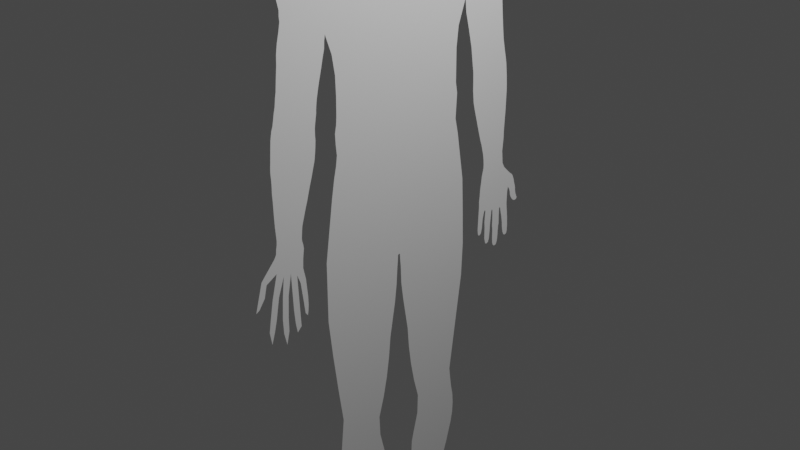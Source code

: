# Source: HumanBody2.blend  (saved by Blender 3.4.6; exported with 4.5.12 LTS)
import bpy
from mathutils import Matrix  # noqa: F401  (used for matrix-valued properties, if any)

bpy.ops.wm.read_factory_settings(use_empty=True)
scene = bpy.context.scene
scene.name = 'Scene'

# ---- collections
col_collection = bpy.data.collections.new('Collection'); scene.collection.children.link(col_collection)

# ---- world
world_world = bpy.data.worlds.new('World'); scene.world = world_world
world_world.use_nodes = True; world_world.node_tree.nodes.clear()
_N = world_world.node_tree.nodes; _L = world_world.node_tree.links
n0 = _N.new('ShaderNodeOutputWorld'); n0.name = 'World Output'; n0.location = (300, 300)
n1 = _N.new('ShaderNodeBackground'); n1.name = 'Background'; n1.location = (10, 300)
n1.inputs[0].default_value = (0.05088, 0.05088, 0.05088, 1.0)
_L.new(n1.outputs[0], n0.inputs[0])
n0.is_active_output = True
world_world.color = (0.05088, 0.05088, 0.05088)
world_world.use_sun_shadow = False
world_world.sun_shadow_jitter_overblur = 0.0

# ---- cameras
cam_camera = bpy.data.cameras.new('Camera')
cam_camera.clip_end = 100.0
cam_camera.ortho_scale = 7.314

# ---- lights
light_light = bpy.data.lights.new('Light', 'POINT')
light_light.transmission_factor = 0.0
light_light.energy = 1000.0
light_light.shadow_soft_size = 0.1
light_light.shadow_maximum_resolution = 0.006
light_light.use_absolute_resolution = True

# ---- meshes
me_plane = bpy.data.meshes.new('Plane')
me_plane.from_pydata([(0.8184, -0.9625, 3.577e-08), (-2.11, 0.8941, -4.852e-08), (1.0, 0.9376, 0.0), (-0.5, -0.8704, 0.0), (-4.836, 5.062e-05, -1.786e-07), (-3.671, -0.3441, -1.331e-07), (-3.676, 0.3326, -1.224e-07), (0.4019, -0.001995, -4.288e-09), (4.08, 0.2613, 1.457e-07), (4.152, -0.6343, 1.706e-07), (2.307, -0.296, 8.447e-08), (1.355, -0.1284, 4.009e-08), (3.26, -0.2446, 1.288e-07), (0.5526, -0.02631, 3.663e-09), (2.784, -0.2269, 1.067e-07), (1.831, -0.1828, 6.228e-08), (3.737, -0.3, 1.51e-07), (2.3, 0.2874, 7.319e-08), (3.248, 0.2362, 1.119e-07), (1.351, 0.125, 3.445e-08), (3.723, 0.2923, 1.313e-07), (1.825, 0.1772, 5.382e-08), (2.774, 0.2239, 9.257e-08), (0.5562, 0.02256, 1.09e-09), (0.479, 0.01505, -1.599e-09), (0.4772, -0.01947, -3.125e-10), (0.4131, -0.01661, -3.456e-09), (0.4081, 0.01012, -4.357e-09), (0.4046, -0.009304, -4.001e-09), (0.4032, 0.004062, -4.401e-09), (0.9534, 0.05742, 1.777e-08), (0.7548, 0.03063, 9.431e-09), (0.9536, -0.06116, 2.188e-08), (0.7531, -0.03818, 1.277e-08), (1.588, 0.1443, 4.414e-08), (1.593, -0.1497, 5.119e-08), (2.069, -0.2306, 7.337e-08), (2.062, 0.2245, 6.351e-08), (2.546, -0.2849, 9.556e-08), (2.537, 0.2815, 8.288e-08), (3.011, 0.1922, 1.023e-07), (3.13, 0.2125, 1.071e-07), (2.893, 0.1974, 9.741e-08), (3.022, -0.2016, 1.178e-07), (2.903, -0.205, 1.122e-07), (3.141, -0.2207, 1.233e-07), (3.498, -0.2877, 1.399e-07), (3.975, -0.2877, 1.621e-07), (3.856, -0.2971, 1.566e-07), (4.094, -0.2645, 1.677e-07), (4.153, -0.2513, 1.705e-07), (3.486, 0.2818, 1.216e-07), (3.96, 0.2811, 1.41e-07), (3.841, 0.2919, 1.361e-07), (2.171, 0.7866, 5.664e-08), (3.184, 0.7612, 1.037e-07), (2.677, 0.856, 8.015e-08), (3.691, 0.6419, 1.272e-07), (2.424, 0.8213, 6.84e-08), (3.437, 0.6911, 1.154e-07), (2.931, 0.8278, 9.191e-08), (3.944, 0.6032, 1.389e-07), (2.298, 0.8022, 6.252e-08), (3.311, 0.7209, 1.095e-07), (2.804, 0.8506, 8.603e-08), (3.817, 0.6226, 1.33e-07), (2.551, 0.8474, 7.428e-08), (3.564, 0.6717, 1.213e-07), (3.057, 0.7945, 9.778e-08), (4.07, 0.5979, 1.448e-07), (2.516, -0.8438, 1.045e-07), (3.364, -0.7176, 1.389e-07), (1.667, -0.8624, 7.014e-08), (3.789, -0.6345, 1.56e-07), (2.091, -0.8022, 8.732e-08), (2.94, -0.8273, 1.217e-07), (1.243, -0.9168, 5.295e-08), (4.001, -0.6161, 1.646e-07), (4.076, -0.6201, 1.676e-07), (-0.7025, 0.8289, -3.071e-08), (-1.627, 0.78, -4.927e-08), (0.2225, 0.9358, -1.213e-08), (-1.848, 0.8031, -4.797e-08), (-0.1662, 0.9167, -1.819e-08), (-1.263, 0.7836, -4.428e-08), (0.6113, 0.9508, -6.064e-09), (-1.073, 0.8002, -4.143e-08), (-1.149, 0.804, -4.202e-08), (-0.8735, 0.7903, -3.545e-08), (0.1592, -0.9617, 1.789e-08), (-2.107, -0.8979, -6.751e-08), (-1.303, -0.7906, -3.375e-08), (-1.144, -0.8129, -2.749e-08), (-1.705, -0.7935, -5.063e-08), (-0.7009, -0.8368, -8.438e-09), (-1.504, -0.7872, -4.219e-08), (-1.223, -0.7969, -3.06e-08), (-1.906, -0.8262, -5.907e-08), (-0.9227, -0.7966, -1.796e-08), (-0.8118, -0.8118, -1.32e-08), (-1.034, -0.8077, -2.273e-08), (-4.306, -0.4251, -1.582e-07), (-3.164, -1.177, -1.124e-07), (-4.74, -0.2733, -1.758e-07), (-3.82, -0.3455, -1.39e-07), (-4.528, -0.4048, -1.672e-07), (-4.06, -0.395, -1.481e-07), (-4.823, -0.1127, -1.787e-07), (-3.756, -0.3399, -1.365e-07), (-4.373, -0.4253, -1.608e-07), (-3.966, -0.3777, -1.443e-07), (-4.796, -0.1831, -1.779e-07), (-3.891, -0.357, -1.417e-07), (-4.639, -0.3566, -1.717e-07), (-4.211, -0.4194, -1.543e-07), (-4.834, -0.0528, -1.789e-07), (-4.313, 0.4202, -1.53e-07), (-4.625, 0.3593, -1.68e-07), (-3.888, 0.3548, -1.331e-07), (-4.78, 0.2136, -1.755e-07), (-4.075, 0.3881, -1.419e-07), (-4.483, 0.4079, -1.611e-07), (-2.89, -1.382, -1.01e-07), (-4.826, 0.1004, -1.778e-07), (-4.166, 0.3977, -1.462e-07), (-4.545, 0.3941, -1.642e-07), (-3.803, 0.3358, -1.29e-07), (-4.71, 0.2999, -1.721e-07), (-3.968, 0.3679, -1.369e-07), (-4.401, 0.4146, -1.572e-07), (-3.745, 0.3352, -1.258e-07), (-4.806, 0.157, -1.768e-07), (-4.834, 0.05022, -1.784e-07), (-3.362, -0.747, -1.203e-07), (-2.7, -1.413, -9.311e-08), (-3.24, -1.031, -1.153e-07), (-3.05, -1.302, -1.077e-07), (-3.522, -0.4878, -1.27e-07), (-3.107, 1.242, -9.482e-08), (-3.323, 0.8167, -1.056e-07), (-2.812, 1.395, -8.056e-08), (-3.483, 0.531, -1.133e-07), (-3.012, 1.325, -8.998e-08), (-3.21, 1.097, -1e-07), (-2.628, 1.409, -7.187e-08), (-3.115, -1.242, -1.104e-07), (-3.576, 0.4184, -1.177e-07), (-3.166, 1.169, -9.775e-08), (-2.72, 1.407, -7.621e-08), (-1.693, 1.465, -3.065e-08), (-2.153, 1.413, -5.091e-08), (-1.392, 1.025, -1.732e-08), (-2.371, 1.383, -6.051e-08), (-1.443, 1.507, -1.961e-08), (-1.999, 1.434, -4.41e-08), (-1.762, 0.9577, -3.341e-08), (-2.507, 1.402, -6.652e-08), (-1.572, 1.48, -2.53e-08), (-2.069, 1.428, -4.722e-08), (-1.583, 0.9983, -2.562e-08), (-2.279, 1.386, -5.648e-08), (-1.306, 1.038, -1.359e-08), (-1.856, 1.447, -3.781e-08), (-1.965, 0.9079, -4.222e-08), (-0.357, 1.228, 2.787e-08), (-0.09466, 1.223, 3.933e-08), (-0.8996, 1.075, 4.166e-09), (-0.1572, 1.55, 3.659e-08), (-0.5243, 1.179, 2.057e-08), (-0.2375, 1.244, 3.309e-08), (-1.112, 1.043, -5.128e-09), (-0.2208, 1.544, 3.381e-08), (-0.4686, 1.199, 2.3e-08), (-0.1866, 1.244, 3.531e-08), (-0.9793, 1.056, 6.812e-10), (-0.1032, 1.578, 3.895e-08), (-0.6903, 1.132, 1.331e-08), (-0.2924, 1.239, 3.069e-08), (-1.192, 1.042, -8.613e-09), (-0.8318, 1.561, 7.1e-09), (-1.137, 1.556, -6.253e-09), (-0.5263, 1.548, 2.045e-08), (-1.29, 1.54, -1.293e-08), (-0.679, 1.555, 1.378e-08), (-0.9845, 1.564, 4.231e-10), (-0.3736, 1.542, 2.713e-08), (-1.366, 1.525, -1.627e-08), (-0.7554, 1.559, 1.044e-08), (-1.061, 1.561, -2.915e-09), (-0.4499, 1.548, 2.379e-08), (-1.214, 1.548, -9.592e-09), (-0.6027, 1.551, 1.711e-08), (-0.9081, 1.562, 3.761e-09), (-0.2972, 1.536, 3.047e-08), (0.3586, 1.408, 5.914e-08), (0.4518, 1.558, 6.321e-08), (0.3477, 1.301, 5.866e-08), (0.4166, 1.653, 6.168e-08), (0.5452, 1.384, 6.73e-08), (0.5986, 1.522, 6.963e-08), (0.1997, 1.192, 5.219e-08), (0.2116, 1.65, 5.271e-08), (0.405, 1.396, 6.117e-08), (0.3868, 1.525, 6.037e-08), (0.3242, 1.192, 5.764e-08), (0.5277, 1.575, 6.653e-08), (0.4803, 1.292, 6.446e-08), (0.4276, 1.419, 6.216e-08), (0.05817, 1.203, 4.601e-08), (0.1598, 1.659, 5.045e-08), (0.3749, 1.397, 5.985e-08), (0.3845, 1.544, 6.027e-08), (0.3276, 1.291, 5.778e-08), (0.4801, 1.662, 6.445e-08), (0.544, 1.298, 6.725e-08), (0.5465, 1.42, 6.735e-08), (0.1396, 1.199, 4.957e-08), (0.3542, 1.647, 5.895e-08), (0.4795, 1.389, 6.442e-08), (0.4362, 1.525, 6.253e-08), (0.267, 1.195, 5.514e-08), (0.4882, 1.568, 6.48e-08), (0.386, 1.297, 6.034e-08), (0.3726, 1.416, 5.975e-08), (-0.04213, 1.217, 4.162e-08), (0.7578, 1.339, 7.659e-08), (0.7093, 1.375, 7.447e-08), (0.684, 1.3, 7.336e-08), (0.6054, 1.383, 6.993e-08), (0.7511, 1.318, 7.63e-08), (0.747, 1.361, 7.612e-08), (0.5798, 1.298, 6.881e-08), (0.6031, 1.196, 6.983e-08), (0.4308, 1.26, 6.229e-08), (0.4785, 1.187, 6.438e-08), (0.3555, 1.276, 5.901e-08), (0.5415, 1.185, 6.714e-08), (0.5431, 1.252, 6.721e-08), (0.4177, 1.189, 6.173e-08), (0.5872, 1.191, 6.913e-08), (0.5916, 1.241, 6.933e-08), (0.6152, 1.217, 7.036e-08), (0.6056, 1.232, 6.994e-08), (0.6138, 1.207, 7.03e-08), (0.2845, 1.648, 5.59e-08), (0.3692, 1.534, 5.96e-08), (0.7018, 1.674, 7.414e-08), (0.596, 1.671, 6.951e-08), (0.6294, 1.588, 7.097e-08), (0.5452, 1.669, 6.73e-08), (0.7037, 1.602, 7.422e-08), (0.6541, 1.675, 7.206e-08), (0.5713, 1.583, 6.843e-08), (0.5079, 1.664, 6.566e-08), (0.7345, 1.667, 7.557e-08), (0.6238, 1.674, 7.073e-08), (0.607, 1.586, 7e-08), (0.5755, 1.671, 6.862e-08), (0.6663, 1.594, 7.259e-08), (0.6722, 1.673, 7.284e-08), (0.5513, 1.579, 6.756e-08), (0.7473, 1.632, 7.613e-08), (0.7464, 1.654, 7.609e-08), (0.7313, 1.614, 7.543e-08), (0.741, 1.661, 7.586e-08), (0.7422, 1.621, 7.591e-08), (0.7511, 1.644, 7.63e-08), (0.7182, 1.608, 7.486e-08), (0.5044, 1.421, 6.551e-08), (0.4639, 1.42, 6.374e-08), (0.5368, 1.527, 6.693e-08), (0.4842, 1.525, 6.463e-08), (0.5679, 1.528, 6.829e-08), (0.7543, 1.432, 7.644e-08), (0.68, 1.518, 7.319e-08), (0.6415, 1.428, 7.151e-08), (0.6344, 1.521, 7.119e-08), (0.698, 1.429, 7.398e-08), (0.7283, 1.516, 7.53e-08), (0.5937, 1.425, 6.942e-08), (0.6167, 1.521, 7.042e-08), (0.7305, 1.43, 7.539e-08), (0.7018, 1.518, 7.414e-08), (0.6197, 1.428, 7.055e-08), (0.6564, 1.518, 7.216e-08), (0.6664, 1.428, 7.259e-08), (0.7504, 1.515, 7.627e-08), (0.5679, 1.42, 6.829e-08), (0.7977, 1.44, 7.833e-08), (0.7673, 1.512, 7.701e-08), (0.7796, 1.434, 7.754e-08), (0.827, 1.482, 7.961e-08), (0.8039, 1.503, 7.86e-08), (0.8218, 1.454, 7.939e-08), (0.7823, 1.51, 7.766e-08), (0.829, 1.468, 7.97e-08), (0.8212, 1.495, 7.936e-08), (0.8104, 1.445, 7.889e-08), (0.1382, 1.76, 4.95e-08), (0.03034, 1.72, 4.479e-08), (0.2088, 1.781, 5.259e-08), (-0.02942, 1.65, 4.218e-08), (0.1749, 1.772, 5.111e-08), (0.1037, 1.752, 4.8e-08), (0.2266, 1.693, 5.337e-08), (-0.06378, 1.616, 4.068e-08), (0.1551, 1.765, 5.024e-08), (0.06197, 1.735, 4.617e-08), (0.2436, 1.696, 5.411e-08), (0.0006542, 1.683, 4.349e-08), (0.1885, 1.776, 5.17e-08), (0.1217, 1.755, 4.878e-08), (0.1963, 1.682, 5.204e-08), (0.3608, 1.792, 5.923e-08), (0.2848, 1.793, 5.591e-08), (0.3157, 1.723, 5.726e-08), (0.248, 1.784, 5.43e-08), (0.3456, 1.747, 5.857e-08), (0.3189, 1.807, 5.74e-08), (0.2799, 1.704, 5.57e-08), (0.2259, 1.781, 5.334e-08), (0.3566, 1.762, 5.905e-08), (0.2998, 1.799, 5.657e-08), (0.2996, 1.712, 5.656e-08), (0.271, 1.789, 5.531e-08), (0.3329, 1.734, 5.801e-08), (0.3324, 1.814, 5.799e-08), (0.2657, 1.699, 5.508e-08), (0.3487, 1.813, 5.871e-08), (0.3395, 1.815, 5.83e-08), (0.3557, 1.807, 5.901e-08), (0.3611, 1.776, 5.925e-08), (-2.515, -1.413, -8.519e-08), (-2.417, -1.39, -8.098e-08), (-2.618, -1.418, -8.959e-08), (-2.135, -1.426, -6.868e-08), (-1.979, -0.9115, -6.189e-08), (-2.316, -1.388, -7.657e-08), (-2.044, -0.908, -6.473e-08), (-2.238, -1.402, -7.32e-08), (-2.042, -1.44, -6.464e-08), (-2.362, -1.392, -7.86e-08), (-0.9701, -1.063, -1.779e-08), (-1.401, -1.027, -3.665e-08), (-1.458, -1.509, -3.91e-08), (-1.641, -0.9925, -4.713e-08), (-1.206, -1.555, -2.81e-08), (-1.194, -1.049, -2.759e-08), (-1.711, -1.465, -5.018e-08), (-1.799, -0.954, -5.401e-08), (-1.075, -1.564, -2.236e-08), (-1.303, -1.043, -3.233e-08), (-1.579, -1.484, -4.442e-08), (-1.485, -1.021, -4.03e-08), (-1.362, -1.535, -3.491e-08), (-1.084, -1.05, -2.275e-08), (-1.872, -1.451, -5.721e-08), (-1.887, -0.9343, -5.786e-08), (-1.03, -1.568, -2.043e-08), (-1.347, -1.036, -3.425e-08), (-1.521, -1.498, -4.186e-08), (-1.54, -1.013, -4.27e-08), (-1.281, -1.549, -3.137e-08), (-1.146, -1.046, -2.549e-08), (-1.798, -1.458, -5.397e-08), (-1.705, -0.9776, -4.992e-08), (-1.136, -1.56, -2.502e-08), (-1.262, -1.048, -3.054e-08), (-1.656, -1.475, -4.777e-08), (-1.433, -1.026, -3.804e-08), (-1.407, -1.519, -3.688e-08), (-1.02, -1.056, -1.998e-08), (-1.946, -1.444, -6.044e-08), (-0.1008, -1.232, 2.021e-08), (-0.511, -1.19, 2.279e-09), (-0.5412, -1.557, 9.591e-10), (-0.7958, -1.107, -1.017e-08), (-0.2487, -1.544, 1.375e-08), (-0.248, -1.248, 1.377e-08), (-0.8605, -1.564, -1.3e-08), (-0.902, -1.079, -1.481e-08), (-0.1556, -1.557, 1.781e-08), (-0.3423, -1.238, 9.65e-09), (-0.6956, -1.561, -5.79e-09), (-0.6851, -1.14, -5.33e-09), (-0.3388, -1.545, 9.805e-09), (-0.1791, -1.247, 1.679e-08), (-0.9519, -1.569, -1.699e-08), (-0.9405, -1.068, -1.65e-08), (-0.1092, -1.582, 1.984e-08), (-0.3814, -1.227, 7.944e-09), (-0.6102, -1.559, -2.056e-09), (-0.7243, -1.129, -7.047e-09), (-0.2912, -1.542, 1.188e-08), (-0.2088, -1.251, 1.549e-08), (-0.9171, -1.566, -1.547e-08), (-0.8493, -1.093, -1.251e-08), (-0.204, -1.553, 1.57e-08), (-0.292, -1.244, 1.185e-08), (-0.7652, -1.565, -8.832e-09), (-0.5762, -1.169, -5.708e-10), (-0.4239, -1.552, 6.087e-09), (-0.1448, -1.237, 1.828e-08), (-0.9927, -1.57, -1.878e-08), (-0.1338, -1.567, 1.877e-08), (0.775, -1.349, 5.849e-08), (0.2279, -1.223, 3.458e-08), (0.048, -1.563, 2.671e-08), (0.3737, -1.82, 4.095e-08), (0.7811, -1.658, 5.876e-08), (0.07072, -1.739, 2.771e-08), (0.6356, -1.218, 5.24e-08), (0.8564, -1.482, 6.205e-08), (0.2503, -1.714, 3.556e-08), (0.519, -1.662, 4.73e-08), (0.1201, -1.685, 2.987e-08), (0.6419, -1.681, 5.267e-08), (0.3503, -1.781, 3.993e-08), (0.3079, -1.626, 3.807e-08), (0.1059, -1.483, 2.925e-08), (0.5636, -1.52, 4.925e-08), (0.5329, -1.591, 4.791e-08), (0.7181, -1.513, 5.6e-08), (0.3043, -1.551, 3.792e-08), (0.3255, -1.506, 3.884e-08), (0.6593, -1.621, 5.343e-08), (0.1052, -1.398, 2.921e-08), (0.5121, -1.382, 4.7e-08), (0.5644, -1.45, 4.928e-08), (0.6679, -1.368, 5.381e-08), (0.3325, -1.438, 3.915e-08), (0.2796, -1.391, 3.684e-08), (0.7174, -1.45, 5.597e-08), (0.1504, -1.326, 3.119e-08), (0.4383, -1.263, 4.377e-08), (0.7402, -1.317, 5.697e-08), (0.5392, -1.251, 4.819e-08), (0.7227, -1.3, 5.621e-08), (0.249, -1.288, 3.55e-08), (0.7576, -1.333, 5.773e-08), (0.5967, -1.244, 5.07e-08), (0.5235, -1.203, 4.75e-08), (-0.0002586, -1.245, 2.46e-08), (0.4245, -1.205, 4.317e-08), (0.59, -1.209, 5.04e-08), (0.1011, -1.25, 2.903e-08)], [], [(1, 163, 155, 159, 151, 161, 178, 170, 174, 166, 176, 168, 172, 164, 177, 169, 173, 165, 224, 208, 216, 200, 220, 204, 238, 234, 236, 239, 232, 243, 241, 242, 240, 237, 233, 235, 212, 196, 222, 206, 214, 231, 227, 229, 225, 230, 226, 228, 198, 218, 202, 210, 194, 223, 207, 269, 268, 215, 287, 279, 283, 275, 285, 277, 281, 273, 290, 288, 297, 293, 295, 291, 296, 292, 294, 289, 286, 278, 282, 274, 284, 276, 280, 199, 272, 270, 271, 219, 203, 245, 211, 195, 221, 205, 260, 252, 256, 248, 258, 250, 267, 263, 265, 261, 266, 262, 264, 254, 246, 259, 251, 255, 247, 257, 249, 253, 213, 197, 217, 244, 201, 209, 312, 304, 308, 327, 319, 323, 315, 325, 317, 321, 331, 313, 330, 328, 329, 326, 318, 322, 314, 324, 316, 320, 300, 310, 302, 306, 298, 311, 303, 307, 299, 309, 301, 305, 175, 167, 171, 193, 185, 189, 181, 191, 183, 187, 179, 192, 184, 188, 180, 190, 182, 186, 153, 157, 149, 162, 154, 158, 150, 160, 152, 156, 144, 148, 140, 142, 138, 147, 143, 139, 141, 146, 6, 130, 126, 118, 128, 120, 124, 116, 129, 121, 125, 117, 127, 119, 131, 123, 132, 4, 115, 107, 111, 103, 113, 105, 109, 101, 114, 106, 110, 112, 104, 108, 5, 137, 133, 135, 102, 145, 136, 122, 134, 334, 332, 333, 341, 337, 339, 335, 340, 372, 356, 364, 348, 368, 352, 360, 344, 370, 354, 362, 346, 366, 350, 358, 403, 387, 395, 379, 399, 383, 391, 375, 401, 385, 393, 377, 397, 381, 404, 389, 410, 408, 417, 413, 415, 407, 418, 414, 416, 409, 425, 421, 423, 419, 424, 420, 422, 412, 432, 428, 430, 426, 431, 427, 429, 405, 439, 435, 437, 433, 438, 434, 436, 440, 411, 444, 441, 443, 406, 445, 442, 373, 402, 386, 394, 378, 398, 382, 390, 374, 400, 384, 392, 376, 396, 380, 388, 342, 371, 355, 363, 347, 367, 351, 359, 343, 369, 353, 361, 345, 365, 349, 357, 336, 338, 90, 97, 93, 95, 91, 96, 92, 100, 98, 99, 94, 3, 89, 0, 76, 72, 74, 70, 75, 71, 73, 77, 78, 9, 50, 49, 47, 48, 16, 46, 12, 45, 43, 44, 14, 38, 10, 36, 15, 35, 11, 32, 33, 13, 25, 26, 28, 7, 29, 27, 24, 23, 31, 30, 19, 34, 21, 37, 17, 39, 22, 42, 40, 41, 18, 51, 20, 53, 52, 8, 69, 61, 65, 57, 67, 59, 63, 55, 68, 60, 64, 56, 66, 58, 62, 54, 2, 85, 81, 83, 79, 88, 86, 87, 84, 80, 82)])
_uv = me_plane.uv_layers.new(name='UVMap')
_uv.uv.foreach_set('vector', [0.0, 1.0, 0.0009766, 0.999, 0.001953, 0.998, 0.00293, 0.9971, 0.003906, 0.9961, 0.004883, 0.9951, 0.004944, 0.9951, 0.005005, 0.995, 0.005066, 0.9949, 0.005127, 0.9949, 0.005188, 0.9948, 0.005249, 0.9948, 0.00531, 0.9947, 0.005371, 0.9946, 0.005432, 0.9946, 0.005493, 0.9945, 0.005554, 0.9944, 0.005615, 0.9944, 0.005617, 0.9944, 0.005619, 0.9944, 0.005621, 0.9944, 0.005623, 0.9944, 0.005625, 0.9944, 0.005627, 0.9944, 0.005627, 0.9944, 0.005627, 0.9944, 0.005627, 0.9944, 0.005628, 0.9944, 0.005628, 0.9944, 0.005628, 0.9944, 0.005628, 0.9944, 0.005628, 0.9944, 0.005628, 0.9944, 0.005628, 0.9944, 0.005628, 0.9944, 0.005628, 0.9944, 0.005629, 0.9944, 0.00563, 0.9944, 0.005632, 0.9944, 0.005634, 0.9944, 0.005636, 0.9944, 0.005636, 0.9944, 0.005637, 0.9944, 0.005637, 0.9944, 0.005637, 0.9944, 0.005637, 0.9944, 0.005638, 0.9944, 0.005638, 0.9944, 0.005638, 0.9944, 0.00564, 0.9944, 0.005642, 0.9944, 0.005644, 0.9944, 0.005646, 0.9944, 0.005648, 0.9944, 0.00565, 0.9944, 0.00565, 0.9943, 0.005651, 0.9943, 0.005651, 0.9943, 0.005652, 0.9943, 0.005652, 0.9943, 0.005652, 0.9943, 0.005652, 0.9943, 0.005652, 0.9943, 0.005652, 0.9943, 0.005652, 0.9943, 0.005652, 0.9943, 0.005652, 0.9943, 0.005652, 0.9943, 0.005652, 0.9943, 0.005652, 0.9943, 0.005652, 0.9943, 0.005653, 0.9943, 0.005653, 0.9943, 0.005653, 0.9943, 0.005653, 0.9943, 0.005653, 0.9943, 0.005653, 0.9943, 0.005653, 0.9943, 0.005653, 0.9943, 0.005653, 0.9943, 0.005653, 0.9943, 0.005653, 0.9943, 0.005653, 0.9943, 0.005653, 0.9943, 0.005654, 0.9943, 0.005654, 0.9943, 0.005655, 0.9943, 0.005655, 0.9943, 0.005657, 0.9943, 0.005658, 0.9943, 0.005659, 0.9943, 0.005661, 0.9943, 0.005663, 0.9943, 0.005665, 0.9943, 0.005665, 0.9943, 0.005665, 0.9943, 0.005665, 0.9943, 0.005665, 0.9943, 0.005665, 0.9943, 0.005666, 0.9943, 0.005666, 0.9943, 0.005666, 0.9943, 0.005666, 0.9943, 0.005666, 0.9943, 0.005666, 0.9943, 0.005666, 0.9943, 0.005666, 0.9943, 0.005666, 0.9943, 0.005666, 0.9943, 0.005666, 0.9943, 0.005666, 0.9943, 0.005666, 0.9943, 0.005666, 0.9943, 0.005666, 0.9943, 0.005666, 0.9943, 0.005667, 0.9943, 0.005667, 0.9943, 0.005669, 0.9943, 0.005671, 0.9943, 0.005672, 0.9943, 0.005672, 0.9943, 0.005674, 0.9943, 0.005674, 0.9943, 0.005675, 0.9943, 0.005675, 0.9943, 0.005675, 0.9943, 0.005675, 0.9943, 0.005675, 0.9943, 0.005675, 0.9943, 0.005675, 0.9943, 0.005675, 0.9943, 0.005675, 0.9943, 0.005675, 0.9943, 0.005675, 0.9943, 0.005675, 0.9943, 0.005675, 0.9943, 0.005675, 0.9943, 0.005675, 0.9943, 0.005675, 0.9943, 0.005675, 0.9943, 0.005675, 0.9943, 0.005675, 0.9943, 0.005675, 0.9943, 0.005675, 0.9943, 0.005675, 0.9943, 0.005675, 0.9943, 0.005675, 0.9943, 0.005675, 0.9943, 0.005675, 0.9943, 0.005675, 0.9943, 0.005676, 0.9943, 0.005676, 0.9943, 0.005676, 0.9943, 0.005676, 0.9943, 0.005676, 0.9943, 0.005676, 0.9943, 0.005676, 0.9943, 0.005737, 0.9943, 0.005798, 0.9942, 0.005802, 0.9942, 0.005806, 0.9942, 0.00581, 0.9942, 0.005814, 0.9942, 0.005817, 0.9942, 0.005821, 0.9942, 0.005825, 0.9942, 0.005829, 0.9942, 0.005833, 0.9942, 0.005836, 0.9942, 0.00584, 0.9942, 0.005844, 0.9942, 0.005848, 0.9942, 0.005852, 0.9941, 0.005856, 0.9941, 0.005859, 0.9941, 0.006836, 0.9932, 0.007812, 0.9922, 0.008789, 0.9912, 0.009766, 0.9902, 0.01074, 0.9893, 0.01172, 0.9883, 0.0127, 0.9873, 0.01367, 0.9863, 0.01465, 0.9854, 0.01562, 0.9844, 0.02344, 0.9766, 0.03125, 0.9688, 0.04688, 0.9531, 0.0625, 0.9375, 0.07031, 0.9297, 0.07812, 0.9219, 0.09375, 0.9062, 0.1094, 0.8906, 0.1172, 0.8828, 0.125, 0.875, 0.1328, 0.8672, 0.1484, 0.8516, 0.1562, 0.8438, 0.1641, 0.8359, 0.1719, 0.8281, 0.1797, 0.8203, 0.1875, 0.8125, 0.1953, 0.8047, 0.2031, 0.7969, 0.2109, 0.7891, 0.2188, 0.7812, 0.2266, 0.7734, 0.2344, 0.7656, 0.2383, 0.7617, 0.2422, 0.7578, 0.2461, 0.7539, 0.25, 0.75, 0.2578, 0.7422, 0.2656, 0.7344, 0.2734, 0.7266, 0.2812, 0.7188, 0.2891, 0.7109, 0.2969, 0.7031, 0.3047, 0.6953, 0.3125, 0.6875, 0.3203, 0.6797, 0.3281, 0.6719, 0.3359, 0.6641, 0.3516, 0.6484, 0.3594, 0.6406, 0.3672, 0.6328, 0.375, 0.625, 0.3828, 0.6172, 0.3906, 0.6094, 0.3984, 0.6016, 0.4062, 0.5938, 0.4102, 0.5898, 0.4141, 0.5859, 0.4219, 0.5781, 0.4297, 0.5703, 0.4316, 0.5684, 0.4336, 0.5664, 0.4355, 0.5645, 0.4358, 0.5642, 0.436, 0.564, 0.4363, 0.5637, 0.4365, 0.5635, 0.4368, 0.5632, 0.4368, 0.5632, 0.4368, 0.5632, 0.4368, 0.5632, 0.4368, 0.5632, 0.4368, 0.5632, 0.4368, 0.5632, 0.4368, 0.5632, 0.4368, 0.5632, 0.4368, 0.5632, 0.4368, 0.5632, 0.4369, 0.5631, 0.4369, 0.5631, 0.4369, 0.5631, 0.4369, 0.5631, 0.4369, 0.5631, 0.4369, 0.5631, 0.4369, 0.5631, 0.4369, 0.5631, 0.4369, 0.5631, 0.4369, 0.5631, 0.4369, 0.5631, 0.4369, 0.5631, 0.4369, 0.5631, 0.4369, 0.5631, 0.4369, 0.5631, 0.4369, 0.5631, 0.4369, 0.5631, 0.4369, 0.5631, 0.4369, 0.5631, 0.4369, 0.5631, 0.4369, 0.5631, 0.4369, 0.5631, 0.4369, 0.5631, 0.4369, 0.5631, 0.4369, 0.5631, 0.4369, 0.5631, 0.4369, 0.5631, 0.4369, 0.5631, 0.4369, 0.5631, 0.4369, 0.5631, 0.4369, 0.5631, 0.4369, 0.5631, 0.4369, 0.5631, 0.4369, 0.5631, 0.4369, 0.5631, 0.4369, 0.5631, 0.4369, 0.5631, 0.4369, 0.5631, 0.4369, 0.5631, 0.4369, 0.5631, 0.4369, 0.5631, 0.4369, 0.5631, 0.4369, 0.5631, 0.4369, 0.5631, 0.4369, 0.5631, 0.4369, 0.5631, 0.4369, 0.5631, 0.4369, 0.5631, 0.4369, 0.5631, 0.4369, 0.5631, 0.4369, 0.5631, 0.4369, 0.5631, 0.4369, 0.5631, 0.4369, 0.5631, 0.4369, 0.5631, 0.4369, 0.5631, 0.4369, 0.5631, 0.4369, 0.5631, 0.4369, 0.5631, 0.4369, 0.5631, 0.4369, 0.5631, 0.4369, 0.5631, 0.4369, 0.5631, 0.4369, 0.5631, 0.4369, 0.5631, 0.4369, 0.5631, 0.4369, 0.5631, 0.4369, 0.5631, 0.4369, 0.5631, 0.4369, 0.5631, 0.4369, 0.5631, 0.4369, 0.5631, 0.4369, 0.5631, 0.4369, 0.5631, 0.4369, 0.5631, 0.4369, 0.5631, 0.4369, 0.5631, 0.4369, 0.5631, 0.4369, 0.5631, 0.4369, 0.5631, 0.4369, 0.5631, 0.4369, 0.5631, 0.4369, 0.5631, 0.4369, 0.5631, 0.4369, 0.5631, 0.4369, 0.5631, 0.437, 0.563, 0.437, 0.563, 0.437, 0.563, 0.437, 0.563, 0.437, 0.563, 0.437, 0.563, 0.437, 0.563, 0.437, 0.563, 0.437, 0.563, 0.4373, 0.5627, 0.4375, 0.5625, 0.4453, 0.5547, 0.4531, 0.5469, 0.4609, 0.5391, 0.4688, 0.5312, 0.4766, 0.5234, 0.4844, 0.5156, 0.4863, 0.5137, 0.4883, 0.5117, 0.4902, 0.5098, 0.4922, 0.5078, 0.5, 0.5, 0.75, 0.25, 1.0, 0.0, 1.0, 0.03125, 1.0, 0.0625, 1.0, 0.09375, 1.0, 0.125, 1.0, 0.1562, 1.0, 0.1875, 1.0, 0.2188, 1.0, 0.2344, 1.0, 0.2422, 1.0, 0.25, 1.0, 0.2539, 1.0, 0.2578, 1.0, 0.2656, 1.0, 0.2734, 1.0, 0.2812, 1.0, 0.2969, 1.0, 0.3125, 1.0, 0.3203, 1.0, 0.3281, 1.0, 0.3359, 1.0, 0.3438, 1.0, 0.3594, 1.0, 0.375, 1.0, 0.3906, 1.0, 0.4062, 1.0, 0.4219, 1.0, 0.4375, 1.0, 0.4531, 1.0, 0.4609, 1.0, 0.4688, 1.0, 0.4844, 1.0, 0.4922, 1.0, 0.4961, 1.0, 0.5, 1.0, 0.5039, 1.0, 0.5078, 1.0, 0.5156, 1.0, 0.5312, 1.0, 0.5391, 1.0, 0.5469, 1.0, 0.5625, 1.0, 0.5781, 1.0, 0.5938, 1.0, 0.6094, 1.0, 0.625, 1.0, 0.6406, 1.0, 0.6562, 1.0, 0.6641, 1.0, 0.6719, 1.0, 0.6797, 1.0, 0.6875, 1.0, 0.7031, 1.0, 0.7188, 1.0, 0.7266, 1.0, 0.7344, 1.0, 0.75, 1.0, 0.7578, 1.0, 0.7656, 1.0, 0.7734, 1.0, 0.7812, 1.0, 0.7891, 1.0, 0.7969, 1.0, 0.8047, 1.0, 0.8125, 1.0, 0.8203, 1.0, 0.8281, 1.0, 0.8359, 1.0, 0.8438, 1.0, 0.8516, 1.0, 0.8594, 1.0, 0.8672, 1.0, 0.875, 1.0, 1.0, 0.875, 1.0, 0.75, 1.0, 0.625, 1.0, 0.5, 1.0, 0.4688, 1.0, 0.4375, 1.0, 0.4062, 1.0, 0.375, 1.0, 0.25, 1.0, 0.125, 1.0])
me_plane.update()
arm_armature_001 = bpy.data.armatures.new('Armature.001')  # bones are not reproduced

# ---- objects
ob_plane = bpy.data.objects.new('Plane', me_plane)
ob_light = bpy.data.objects.new('Light', light_light)
ob_camera = bpy.data.objects.new('Camera', cam_camera)
ob_armature = bpy.data.objects.new('Armature', arm_armature_001)

# ---- transforms, parenting, visibility, modifiers, constraints
ob_plane.location = (0.0, 0.0, 0.0)
ob_plane.rotation_euler = (0.0, 1.571, 0.0)
ob_light.location = (4.076, 1.005, 5.904)
ob_light.rotation_euler = (0.6503, 0.05522, 1.866)
ob_light.lock_rotations_4d = False
ob_light.empty_display_type = 'ARROWS'
ob_light.color = (0.0, 0.0, 0.0, 0.0)
ob_light.lineart.crease_threshold = 0.0
ob_camera.location = (7.359, -6.926, 4.958)
ob_camera.rotation_euler = (1.109, 0.0, 0.8149)
ob_camera.lock_rotations_4d = False
ob_camera.empty_display_type = 'ARROWS'
ob_camera.color = (0.0, 0.0, 0.0, 0.0)
ob_camera.display_type = 'WIRE'
ob_camera.lineart.crease_threshold = 0.0
ob_armature.location = (0.0, 0.0, 0.1681)
ob_armature.show_in_front = True

# ---- collection membership
scene.collection.objects.link(ob_plane)
col_collection.objects.link(ob_light)
col_collection.objects.link(ob_camera)
col_collection.objects.link(ob_armature)

# ---- scene / render settings (as saved in the file)
scene.camera = ob_camera
scene.frame_start = 1; scene.frame_end = 250; scene.frame_set(1)
scene.render.engine = 'BLENDER_EEVEE_NEXT'
scene.cycles.sampling_pattern = 'TABULATED_SOBOL'
scene.cycles.use_light_tree = False
scene.view_settings.view_transform = 'Filmic'
bpy.context.view_layer.update()
